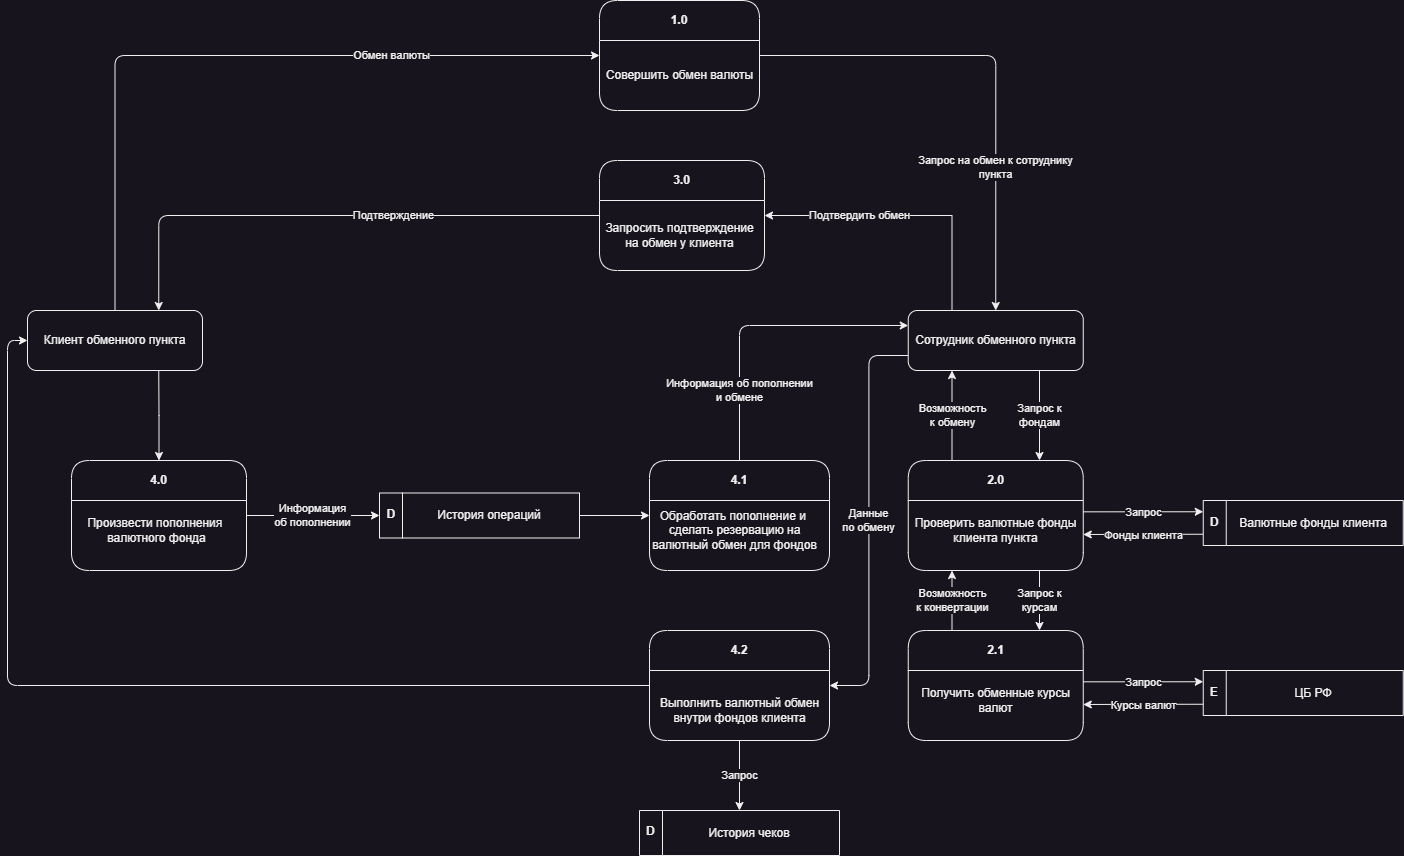

The diagram above was exported from draw.io. Its source (the exported page's mxGraphModel, read from the mxfile embedded in the PNG):
<mxGraphModel dx="2261" dy="884" grid="1" gridSize="10" guides="1" tooltips="1" connect="1" arrows="1" fold="1" page="1" pageScale="1" pageWidth="827" pageHeight="1169" math="0" shadow="0">
  <root>
    <mxCell id="0" />
    <mxCell id="1" parent="0" />
    <mxCell id="VOciisVstkL_At7ypST2-33" value="Запрос на обмен к сотруднику&lt;br&gt;пункта" style="edgeStyle=orthogonalEdgeStyle;rounded=1;orthogonalLoop=1;jettySize=auto;html=1;exitX=1;exitY=0.5;exitDx=0;exitDy=0;entryX=0.5;entryY=0;entryDx=0;entryDy=0;curved=0;" parent="1" source="VOciisVstkL_At7ypST2-29" target="VOciisVstkL_At7ypST2-32" edge="1">
      <mxGeometry x="0.4165" relative="1" as="geometry">
        <mxPoint as="offset" />
      </mxGeometry>
    </mxCell>
    <mxCell id="VOciisVstkL_At7ypST2-29" value="1.0" style="swimlane;whiteSpace=wrap;html=1;startSize=40;rounded=1;" parent="1" vertex="1">
      <mxGeometry x="-60" y="210" width="160" height="110" as="geometry" />
    </mxCell>
    <mxCell id="VOciisVstkL_At7ypST2-30" value="Совершить обмен валюты" style="text;html=1;align=center;verticalAlign=middle;resizable=0;points=[];autosize=1;strokeColor=none;fillColor=none;" parent="VOciisVstkL_At7ypST2-29" vertex="1">
      <mxGeometry x="-5" y="60" width="170" height="30" as="geometry" />
    </mxCell>
    <mxCell id="VOciisVstkL_At7ypST2-40" value="Запрос к&lt;br&gt;фондам" style="edgeStyle=orthogonalEdgeStyle;rounded=0;orthogonalLoop=1;jettySize=auto;html=1;exitX=0.75;exitY=1;exitDx=0;exitDy=0;entryX=0.75;entryY=0;entryDx=0;entryDy=0;" parent="1" source="VOciisVstkL_At7ypST2-32" target="VOciisVstkL_At7ypST2-37" edge="1">
      <mxGeometry relative="1" as="geometry" />
    </mxCell>
    <mxCell id="VOciisVstkL_At7ypST2-85" value="Данные&lt;br&gt;по обмену" style="edgeStyle=orthogonalEdgeStyle;rounded=1;orthogonalLoop=1;jettySize=auto;html=1;exitX=0;exitY=0.75;exitDx=0;exitDy=0;entryX=1;entryY=0.5;entryDx=0;entryDy=0;curved=0;" parent="1" source="VOciisVstkL_At7ypST2-32" target="VOciisVstkL_At7ypST2-82" edge="1">
      <mxGeometry relative="1" as="geometry" />
    </mxCell>
    <mxCell id="VOciisVstkL_At7ypST2-32" value="Сотрудник обменного пункта" style="rounded=1;whiteSpace=wrap;html=1;" parent="1" vertex="1">
      <mxGeometry x="248.75" y="520" width="175" height="60" as="geometry" />
    </mxCell>
    <mxCell id="VOciisVstkL_At7ypST2-39" value="Возможность &lt;br&gt;к обмену" style="edgeStyle=orthogonalEdgeStyle;rounded=0;orthogonalLoop=1;jettySize=auto;html=1;exitX=0.25;exitY=0;exitDx=0;exitDy=0;entryX=0.25;entryY=1;entryDx=0;entryDy=0;" parent="1" source="VOciisVstkL_At7ypST2-37" target="VOciisVstkL_At7ypST2-32" edge="1">
      <mxGeometry relative="1" as="geometry">
        <mxPoint as="offset" />
      </mxGeometry>
    </mxCell>
    <mxCell id="VOciisVstkL_At7ypST2-47" value="Запрос к&lt;br&gt;курсам" style="edgeStyle=orthogonalEdgeStyle;rounded=0;orthogonalLoop=1;jettySize=auto;html=1;exitX=0.75;exitY=1;exitDx=0;exitDy=0;entryX=0.75;entryY=0;entryDx=0;entryDy=0;" parent="1" source="VOciisVstkL_At7ypST2-37" target="VOciisVstkL_At7ypST2-45" edge="1">
      <mxGeometry relative="1" as="geometry" />
    </mxCell>
    <mxCell id="VOciisVstkL_At7ypST2-37" value="2.0" style="swimlane;whiteSpace=wrap;html=1;startSize=40;rounded=1;" parent="1" vertex="1">
      <mxGeometry x="248.75" y="670" width="175" height="110" as="geometry" />
    </mxCell>
    <mxCell id="VOciisVstkL_At7ypST2-38" value="Проверить валютные фонды&lt;br&gt;клиента пункта" style="text;html=1;align=center;verticalAlign=middle;resizable=0;points=[];autosize=1;strokeColor=none;fillColor=none;" parent="VOciisVstkL_At7ypST2-37" vertex="1">
      <mxGeometry x="-7.5" y="50" width="190" height="40" as="geometry" />
    </mxCell>
    <mxCell id="VOciisVstkL_At7ypST2-43" value="Запрос" style="edgeStyle=orthogonalEdgeStyle;rounded=0;orthogonalLoop=1;jettySize=auto;html=1;exitX=0;exitY=0.25;exitDx=0;exitDy=0;endArrow=none;endFill=0;startArrow=classic;startFill=1;" parent="1" source="VOciisVstkL_At7ypST2-41" edge="1">
      <mxGeometry relative="1" as="geometry">
        <mxPoint x="423.75" y="721.3333333333335" as="targetPoint" />
      </mxGeometry>
    </mxCell>
    <mxCell id="VOciisVstkL_At7ypST2-44" value="Фонды клиента" style="edgeStyle=orthogonalEdgeStyle;rounded=0;orthogonalLoop=1;jettySize=auto;html=1;exitX=0;exitY=0.75;exitDx=0;exitDy=0;" parent="1" source="VOciisVstkL_At7ypST2-41" edge="1">
      <mxGeometry relative="1" as="geometry">
        <mxPoint x="423.75" y="744" as="targetPoint" />
      </mxGeometry>
    </mxCell>
    <mxCell id="VOciisVstkL_At7ypST2-41" value="D" style="swimlane;horizontal=0;whiteSpace=wrap;html=1;align=center;textDirection=vertical-lr;labelPosition=center;verticalLabelPosition=middle;verticalAlign=middle;" parent="1" vertex="1">
      <mxGeometry x="543.75" y="710" width="200" height="45" as="geometry">
        <mxRectangle x="550" y="610" width="40" height="40" as="alternateBounds" />
      </mxGeometry>
    </mxCell>
    <mxCell id="VOciisVstkL_At7ypST2-42" value="Валютные фонды клиента" style="text;html=1;align=center;verticalAlign=middle;whiteSpace=wrap;rounded=0;" parent="VOciisVstkL_At7ypST2-41" vertex="1">
      <mxGeometry x="30" y="7.5" width="160" height="30" as="geometry" />
    </mxCell>
    <mxCell id="VOciisVstkL_At7ypST2-48" value="Возможность &lt;br&gt;к конвертации" style="edgeStyle=orthogonalEdgeStyle;rounded=0;orthogonalLoop=1;jettySize=auto;html=1;exitX=0.25;exitY=0;exitDx=0;exitDy=0;entryX=0.25;entryY=1;entryDx=0;entryDy=0;" parent="1" source="VOciisVstkL_At7ypST2-45" target="VOciisVstkL_At7ypST2-37" edge="1">
      <mxGeometry relative="1" as="geometry" />
    </mxCell>
    <mxCell id="VOciisVstkL_At7ypST2-45" value="2.1" style="swimlane;whiteSpace=wrap;html=1;startSize=40;rounded=1;" parent="1" vertex="1">
      <mxGeometry x="248.75" y="840" width="175" height="110" as="geometry" />
    </mxCell>
    <mxCell id="VOciisVstkL_At7ypST2-46" value="Получить обменные курсы&lt;br&gt;валют" style="text;html=1;align=center;verticalAlign=middle;resizable=0;points=[];autosize=1;strokeColor=none;fillColor=none;" parent="VOciisVstkL_At7ypST2-45" vertex="1">
      <mxGeometry x="2.5" y="50" width="170" height="40" as="geometry" />
    </mxCell>
    <mxCell id="VOciisVstkL_At7ypST2-49" value="Запрос" style="edgeStyle=orthogonalEdgeStyle;rounded=0;orthogonalLoop=1;jettySize=auto;html=1;exitX=0;exitY=0.25;exitDx=0;exitDy=0;endArrow=none;endFill=0;startArrow=classic;startFill=1;" parent="1" source="VOciisVstkL_At7ypST2-51" edge="1">
      <mxGeometry relative="1" as="geometry">
        <mxPoint x="423.75" y="891.3333333333335" as="targetPoint" />
      </mxGeometry>
    </mxCell>
    <mxCell id="VOciisVstkL_At7ypST2-50" value="Курсы валют" style="edgeStyle=orthogonalEdgeStyle;rounded=0;orthogonalLoop=1;jettySize=auto;html=1;exitX=0;exitY=0.75;exitDx=0;exitDy=0;" parent="1" source="VOciisVstkL_At7ypST2-51" edge="1">
      <mxGeometry relative="1" as="geometry">
        <mxPoint x="423.75" y="914" as="targetPoint" />
      </mxGeometry>
    </mxCell>
    <mxCell id="VOciisVstkL_At7ypST2-51" value="E" style="swimlane;horizontal=0;whiteSpace=wrap;html=1;textDirection=vertical-lr;" parent="1" vertex="1">
      <mxGeometry x="543.75" y="880" width="200" height="45" as="geometry" />
    </mxCell>
    <mxCell id="VOciisVstkL_At7ypST2-52" value="ЦБ РФ" style="text;html=1;align=center;verticalAlign=middle;whiteSpace=wrap;rounded=0;" parent="VOciisVstkL_At7ypST2-51" vertex="1">
      <mxGeometry x="30" y="7.5" width="160" height="30" as="geometry" />
    </mxCell>
    <mxCell id="VOciisVstkL_At7ypST2-64" value="Обмен валюты" style="edgeStyle=orthogonalEdgeStyle;rounded=1;orthogonalLoop=1;jettySize=auto;html=1;exitX=0.5;exitY=0;exitDx=0;exitDy=0;entryX=0;entryY=0.5;entryDx=0;entryDy=0;curved=0;" parent="1" source="VOciisVstkL_At7ypST2-57" target="VOciisVstkL_At7ypST2-29" edge="1">
      <mxGeometry x="0.4361" relative="1" as="geometry">
        <mxPoint as="offset" />
      </mxGeometry>
    </mxCell>
    <mxCell id="VOciisVstkL_At7ypST2-57" value="Клиент обменного пункта" style="rounded=1;whiteSpace=wrap;html=1;" parent="1" vertex="1">
      <mxGeometry x="-632" y="520" width="175" height="60" as="geometry" />
    </mxCell>
    <mxCell id="VOciisVstkL_At7ypST2-62" value="Подтвердить обмен" style="edgeStyle=orthogonalEdgeStyle;rounded=0;orthogonalLoop=1;jettySize=auto;html=1;exitX=1;exitY=0.5;exitDx=0;exitDy=0;entryX=0.25;entryY=0;entryDx=0;entryDy=0;startArrow=classic;startFill=1;endArrow=none;endFill=0;" parent="1" source="VOciisVstkL_At7ypST2-58" target="VOciisVstkL_At7ypST2-32" edge="1">
      <mxGeometry x="-0.3273" relative="1" as="geometry">
        <mxPoint as="offset" />
      </mxGeometry>
    </mxCell>
    <mxCell id="VOciisVstkL_At7ypST2-63" value="Подтверждение" style="edgeStyle=orthogonalEdgeStyle;rounded=1;orthogonalLoop=1;jettySize=auto;html=1;exitX=0;exitY=0.5;exitDx=0;exitDy=0;entryX=0.75;entryY=0;entryDx=0;entryDy=0;curved=0;" parent="1" source="VOciisVstkL_At7ypST2-58" target="VOciisVstkL_At7ypST2-57" edge="1">
      <mxGeometry x="-0.2302" relative="1" as="geometry">
        <mxPoint as="offset" />
      </mxGeometry>
    </mxCell>
    <mxCell id="VOciisVstkL_At7ypST2-58" value="3.0" style="swimlane;whiteSpace=wrap;html=1;startSize=40;rounded=1;" parent="1" vertex="1">
      <mxGeometry x="-60" y="370" width="165" height="110" as="geometry" />
    </mxCell>
    <mxCell id="VOciisVstkL_At7ypST2-59" value="Запросить подтверждение&lt;br&gt;на обмен у клиента" style="text;html=1;align=center;verticalAlign=middle;resizable=0;points=[];autosize=1;strokeColor=none;fillColor=none;" parent="VOciisVstkL_At7ypST2-58" vertex="1">
      <mxGeometry x="-5" y="55" width="170" height="40" as="geometry" />
    </mxCell>
    <mxCell id="VOciisVstkL_At7ypST2-68" style="edgeStyle=orthogonalEdgeStyle;rounded=0;orthogonalLoop=1;jettySize=auto;html=1;entryX=0.75;entryY=1;entryDx=0;entryDy=0;startArrow=classic;startFill=1;endArrow=none;endFill=0;" parent="1" source="VOciisVstkL_At7ypST2-66" target="VOciisVstkL_At7ypST2-57" edge="1">
      <mxGeometry relative="1" as="geometry" />
    </mxCell>
    <mxCell id="VOciisVstkL_At7ypST2-66" value="4.0" style="swimlane;whiteSpace=wrap;html=1;startSize=40;rounded=1;" parent="1" vertex="1">
      <mxGeometry x="-588" y="670" width="175" height="110" as="geometry" />
    </mxCell>
    <mxCell id="VOciisVstkL_At7ypST2-67" value="Произвести пополнения&amp;nbsp;&lt;br&gt;валютного фонда" style="text;html=1;align=center;verticalAlign=middle;resizable=0;points=[];autosize=1;strokeColor=none;fillColor=none;" parent="VOciisVstkL_At7ypST2-66" vertex="1">
      <mxGeometry x="5" y="50" width="160" height="40" as="geometry" />
    </mxCell>
    <mxCell id="VOciisVstkL_At7ypST2-76" value="Информация&lt;br&gt;об пополнении" style="edgeStyle=orthogonalEdgeStyle;rounded=0;orthogonalLoop=1;jettySize=auto;html=1;entryX=1;entryY=0.5;entryDx=0;entryDy=0;startArrow=classic;startFill=1;endArrow=none;endFill=0;" parent="1" source="VOciisVstkL_At7ypST2-69" target="VOciisVstkL_At7ypST2-66" edge="1">
      <mxGeometry relative="1" as="geometry" />
    </mxCell>
    <mxCell id="VOciisVstkL_At7ypST2-80" style="edgeStyle=orthogonalEdgeStyle;rounded=0;orthogonalLoop=1;jettySize=auto;html=1;exitX=1;exitY=0.5;exitDx=0;exitDy=0;entryX=0;entryY=0.5;entryDx=0;entryDy=0;" parent="1" source="VOciisVstkL_At7ypST2-69" target="VOciisVstkL_At7ypST2-78" edge="1">
      <mxGeometry relative="1" as="geometry" />
    </mxCell>
    <mxCell id="VOciisVstkL_At7ypST2-69" value="D" style="swimlane;horizontal=0;whiteSpace=wrap;html=1;align=center;textDirection=vertical-lr;labelPosition=center;verticalLabelPosition=middle;verticalAlign=middle;" parent="1" vertex="1">
      <mxGeometry x="-280" y="702.5" width="200" height="45" as="geometry">
        <mxRectangle x="550" y="610" width="40" height="40" as="alternateBounds" />
      </mxGeometry>
    </mxCell>
    <mxCell id="VOciisVstkL_At7ypST2-70" value="История операций" style="text;html=1;align=center;verticalAlign=middle;whiteSpace=wrap;rounded=0;" parent="VOciisVstkL_At7ypST2-69" vertex="1">
      <mxGeometry x="30" y="7.5" width="160" height="30" as="geometry" />
    </mxCell>
    <mxCell id="VOciisVstkL_At7ypST2-81" value="Информация об пополнении &lt;br&gt;и обмене" style="edgeStyle=orthogonalEdgeStyle;rounded=1;orthogonalLoop=1;jettySize=auto;html=1;exitX=0.5;exitY=0;exitDx=0;exitDy=0;entryX=0;entryY=0.25;entryDx=0;entryDy=0;curved=0;" parent="1" source="VOciisVstkL_At7ypST2-78" target="VOciisVstkL_At7ypST2-32" edge="1">
      <mxGeometry x="-0.5391" relative="1" as="geometry">
        <mxPoint as="offset" />
      </mxGeometry>
    </mxCell>
    <mxCell id="VOciisVstkL_At7ypST2-78" value="4.1" style="swimlane;whiteSpace=wrap;html=1;startSize=40;rounded=1;" parent="1" vertex="1">
      <mxGeometry x="-10" y="670" width="180" height="110" as="geometry" />
    </mxCell>
    <mxCell id="VOciisVstkL_At7ypST2-79" value="Обработать пополнение и&amp;nbsp;&lt;br&gt;сделать резервацию на&lt;br&gt;валютный обмен для фондов" style="text;html=1;align=center;verticalAlign=middle;resizable=0;points=[];autosize=1;strokeColor=none;fillColor=none;" parent="VOciisVstkL_At7ypST2-78" vertex="1">
      <mxGeometry x="-10" y="40" width="190" height="60" as="geometry" />
    </mxCell>
    <mxCell id="VOciisVstkL_At7ypST2-89" value="Запрос" style="edgeStyle=orthogonalEdgeStyle;rounded=0;orthogonalLoop=1;jettySize=auto;html=1;entryX=0.5;entryY=0;entryDx=0;entryDy=0;" parent="1" source="VOciisVstkL_At7ypST2-82" target="VOciisVstkL_At7ypST2-86" edge="1">
      <mxGeometry relative="1" as="geometry" />
    </mxCell>
    <mxCell id="VOciisVstkL_At7ypST2-90" style="edgeStyle=orthogonalEdgeStyle;rounded=1;orthogonalLoop=1;jettySize=auto;html=1;entryX=0;entryY=0.5;entryDx=0;entryDy=0;curved=0;" parent="1" source="VOciisVstkL_At7ypST2-82" target="VOciisVstkL_At7ypST2-57" edge="1">
      <mxGeometry relative="1" as="geometry" />
    </mxCell>
    <mxCell id="VOciisVstkL_At7ypST2-82" value="4.2" style="swimlane;whiteSpace=wrap;html=1;startSize=40;rounded=1;" parent="1" vertex="1">
      <mxGeometry x="-10" y="840" width="180" height="110" as="geometry" />
    </mxCell>
    <mxCell id="VOciisVstkL_At7ypST2-83" value="Выполнить валютный обмен&lt;br&gt;внутри фондов клиента" style="text;html=1;align=center;verticalAlign=middle;resizable=0;points=[];autosize=1;strokeColor=none;fillColor=none;" parent="VOciisVstkL_At7ypST2-82" vertex="1">
      <mxGeometry y="60" width="180" height="40" as="geometry" />
    </mxCell>
    <mxCell id="VOciisVstkL_At7ypST2-86" value="D" style="swimlane;horizontal=0;whiteSpace=wrap;html=1;align=center;textDirection=vertical-lr;labelPosition=center;verticalLabelPosition=middle;verticalAlign=middle;" parent="1" vertex="1">
      <mxGeometry x="-20" y="1020" width="200" height="45" as="geometry">
        <mxRectangle x="550" y="610" width="40" height="40" as="alternateBounds" />
      </mxGeometry>
    </mxCell>
    <mxCell id="VOciisVstkL_At7ypST2-87" value="История чеков" style="text;html=1;align=center;verticalAlign=middle;whiteSpace=wrap;rounded=0;" parent="VOciisVstkL_At7ypST2-86" vertex="1">
      <mxGeometry x="30" y="7.5" width="160" height="30" as="geometry" />
    </mxCell>
  </root>
</mxGraphModel>